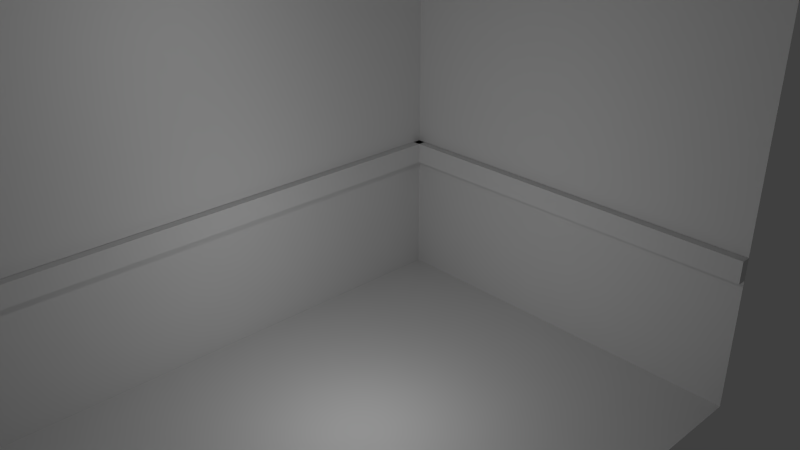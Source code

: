 # Source: bathroom_e.blend  (saved by Blender 2.66.0; exported with 4.5.12 LTS)
import bpy
from mathutils import Matrix  # noqa: F401  (used for matrix-valued properties, if any)

bpy.ops.wm.read_factory_settings(use_empty=True)
scene = bpy.context.scene
scene.name = 'Scene'

# ---- collections
col_collection_1 = bpy.data.collections.new('Collection 1'); scene.collection.children.link(col_collection_1)
col_collection_1.hide_render = True
col_collection_1.hide_viewport = True
col_collection_2 = bpy.data.collections.new('Collection 2'); scene.collection.children.link(col_collection_2)
col_collection_3 = bpy.data.collections.new('Collection 3'); scene.collection.children.link(col_collection_3)
col_collection_3.hide_render = True
col_collection_3.hide_viewport = True
col_collection_4 = bpy.data.collections.new('Collection 4'); scene.collection.children.link(col_collection_4)
col_collection_11 = bpy.data.collections.new('Collection 11'); scene.collection.children.link(col_collection_11)
col_collection_12 = bpy.data.collections.new('Collection 12'); scene.collection.children.link(col_collection_12)
col_collection_12.hide_render = True
col_collection_12.hide_viewport = True
col_collection_20 = bpy.data.collections.new('Collection 20'); scene.collection.children.link(col_collection_20)

# ---- materials (node trees are filled in below, after node groups)
mat_painted_wall_w = bpy.data.materials.new('painted_wall_w')
mat_painted_wall_w.alpha_threshold = 0.0
mat_painted_wall_w.use_transparent_shadow = False
mat_painted_wall_w.roughness = 0.5
mat_painted_wall_w.line_color = (0.0, 0.0, 0.0, 1.0)
mat_wall_e = bpy.data.materials.new('wall_e')
mat_wall_e.alpha_threshold = 0.0
mat_wall_e.use_transparent_shadow = False
mat_wall_e.roughness = 0.5
mat_wall_e.specular_intensity = 0.0
mat_wall_e.line_color = (0.0, 0.0, 0.0, 1.0)
mat_pinated_wall_e = bpy.data.materials.new('pinated_wall_e')
mat_pinated_wall_e.alpha_threshold = 0.0
mat_pinated_wall_e.use_transparent_shadow = False
mat_pinated_wall_e.roughness = 0.5
mat_pinated_wall_e.line_color = (0.0, 0.0, 0.0, 1.0)
mat_wall_w = bpy.data.materials.new('wall_w')
mat_wall_w.alpha_threshold = 0.0
mat_wall_w.use_transparent_shadow = False
mat_wall_w.roughness = 0.5
mat_wall_w.line_color = (0.0, 0.0, 0.0, 1.0)
mat_door = bpy.data.materials.new('door')
mat_door.alpha_threshold = 0.0
mat_door.use_transparent_shadow = False
mat_door.roughness = 0.5
mat_door.line_color = (0.0, 0.0, 0.0, 1.0)
mat_painted_wall_s = bpy.data.materials.new('painted_wall_s')
mat_painted_wall_s.alpha_threshold = 0.0
mat_painted_wall_s.use_transparent_shadow = False
mat_painted_wall_s.roughness = 0.5
mat_painted_wall_s.line_color = (0.0, 0.0, 0.0, 1.0)
mat_wall_s = bpy.data.materials.new('wall_s')
mat_wall_s.alpha_threshold = 0.0
mat_wall_s.use_transparent_shadow = False
mat_wall_s.roughness = 0.5
mat_wall_s.line_color = (0.0, 0.0, 0.0, 1.0)
mat_painted_wall_n = bpy.data.materials.new('painted_wall_n')
mat_painted_wall_n.alpha_threshold = 0.0
mat_painted_wall_n.use_transparent_shadow = False
mat_painted_wall_n.roughness = 0.5
mat_painted_wall_n.specular_intensity = 0.0
mat_painted_wall_n.line_color = (0.0, 0.0, 0.0, 1.0)
mat_wall_n = bpy.data.materials.new('wall_n')
mat_wall_n.alpha_threshold = 0.0
mat_wall_n.use_transparent_shadow = False
mat_wall_n.roughness = 0.5
mat_wall_n.specular_intensity = 0.0
mat_wall_n.line_color = (0.0, 0.0, 0.0, 1.0)
mat_floor = bpy.data.materials.new('floor')
mat_floor.alpha_threshold = 0.0
mat_floor.use_transparent_shadow = False
mat_floor.roughness = 0.5
mat_floor.specular_intensity = 0.0
mat_floor.line_color = (0.0, 0.0, 0.0, 1.0)
mat_ceiling = bpy.data.materials.new('ceiling')
mat_ceiling.alpha_threshold = 0.0
mat_ceiling.use_transparent_shadow = False
mat_ceiling.roughness = 0.5
mat_ceiling.line_color = (0.0, 0.0, 0.0, 1.0)

# ---- material node trees

# ---- world
world_world = bpy.data.worlds.new('World'); scene.world = world_world
world_world.color = (0.05088, 0.05088, 0.05088)
world_world.use_sun_shadow = False
world_world.sun_shadow_jitter_overblur = 0.0
world_world.cycles.sampling_method = 'MANUAL'
world_world.cycles.sample_map_resolution = 256

# ---- cameras
cam_camera = bpy.data.cameras.new('Camera')
cam_camera.clip_end = 100.0
cam_camera.lens = 35.0
cam_camera.sensor_width = 32.0
cam_camera.sensor_height = 18.0
cam_camera.ortho_scale = 7.314
cam_camera.dof.focus_distance = 0.0
cam_camera.dof.aperture_fstop = 128.0

# ---- lights
light_lamp_001 = bpy.data.lights.new('Lamp.001', 'POINT')
light_lamp_001.transmission_factor = 0.0
light_lamp_001.cutoff_distance = 30.0
light_lamp_001.energy = 100.0
light_lamp_001.shadow_buffer_clip_start = 1.001
light_lamp_001.shadow_soft_size = 0.1
light_lamp_001.shadow_maximum_resolution = 0.006
light_lamp_001.use_absolute_resolution = True
light_lamp_001.cycles.use_multiple_importance_sampling = False
light_lamp = bpy.data.lights.new('Lamp', 'POINT')
light_lamp.transmission_factor = 0.0
light_lamp.cutoff_distance = 30.0
light_lamp.energy = 100.0
light_lamp.shadow_buffer_clip_start = 1.001
light_lamp.shadow_soft_size = 0.1
light_lamp.shadow_maximum_resolution = 0.006
light_lamp.use_absolute_resolution = True
light_lamp.cycles.use_multiple_importance_sampling = False

# ---- meshes
me_cube_006 = bpy.data.meshes.new('Cube.006')
me_cube_006.from_pydata([(-1.0, -1.0, 0.125), (-1.0, 1.0, 0.125), (1.0, 1.0, 0.125), (1.0, -1.0, 0.125), (-1.0, 1.0, -0.125), (-1.0, -1.0, -0.125), (1.0, 1.0, -0.125), (1.0, -1.0, -0.125), (1.0, 2.151, -0.125), (-1.0, 2.151, -0.125), (1.0, 2.151, 0.125), (-1.0, 2.151, 0.125)], [], [(3, 2, 1, 0), (0, 1, 4, 5), (6, 4, 9, 8), (2, 3, 7, 6), (3, 0, 5, 7), (4, 1, 11, 9), (2, 6, 8, 10), (11, 10, 8, 9), (1, 2, 10, 11)])
_uv = me_cube_006.uv_layers.new(name='UVMap')
_uv.uv.foreach_set('vector', [1.0, 0.8995, 1.0, 0.9449, 0.0, 0.9449, 0.0, 0.8995, 0.5, 0.25, 0.5, 8.659e-05, 0.625, 8.659e-05, 0.625, 0.25, 0.0, 0.5, 1.0, 0.5, 1.0, 0.5, 0.0, 0.5, 0.5, 0.75, 0.5, 0.5, 0.625, 0.5, 0.625, 0.75, 0.5, 0.5, 0.5, 0.25, 0.625, 0.25, 0.625, 0.5, 0.625, 8.659e-05, 0.5, 8.659e-05, 0.5, 8.659e-05, 0.625, 8.659e-05, 0.5, 0.75, 0.625, 0.75, 0.625, 0.75, 0.5, 0.75, 1.0, 0.9908, 0.0, 0.9908, 0.0, 0.8842, 1.0, 0.8842, 0.0, 0.9449, 1.0, 0.9449, 1.0, 0.971, 0.0, 0.971])
me_cube_006.materials.append(mat_painted_wall_w)
me_cube_006.use_remesh_preserve_volume = False
me_cube_006.use_remesh_preserve_attributes = False
me_cube_006.use_mirror_vertex_groups = False
me_cube_006.update()
me_cube_002 = bpy.data.meshes.new('Cube.002')
me_cube_002.from_pydata([(1.0, -1.0, -1.0), (-1.0, -1.0, -1.0), (1.0, -1.0, 1.0), (-1.0, -1.0, 1.0)], [], [(0, 1, 3, 2)])
_uv = me_cube_002.uv_layers.new(name='UVMap')
_uv.uv.foreach_set('vector', [0.0, 0.0, 1.0, 0.0, 1.0, 1.0, 5.071e-07, 1.0])
me_cube_002.materials.append(mat_wall_e)
me_cube_002.use_remesh_preserve_volume = False
me_cube_002.use_remesh_preserve_attributes = False
me_cube_002.use_mirror_vertex_groups = False
me_cube_002.update()
me_cube_007 = bpy.data.meshes.new('Cube.007')
me_cube_007.from_pydata([(-1.0, -1.0, 0.125), (-1.0, 1.0, 0.125), (1.0, 1.0, 0.125), (1.0, -1.0, 0.125), (-1.0, 1.0, -0.125), (-1.0, -1.0, -0.125), (1.0, 1.0, -0.125), (1.0, -1.0, -0.125), (1.0, 2.151, -0.125), (-1.0, 2.151, -0.125), (1.0, 2.151, 0.125), (-1.0, 2.151, 0.125)], [], [(3, 2, 1, 0), (0, 1, 4, 5), (6, 4, 9, 8), (2, 3, 7, 6), (3, 0, 5, 7), (4, 1, 11, 9), (2, 6, 8, 10), (11, 10, 8, 9), (1, 2, 10, 11)])
_uv = me_cube_007.uv_layers.new(name='UVMap')
_uv.uv.foreach_set('vector', [0.0, 0.9947, 0.0, 0.926, 1.0, 0.926, 1.0, 0.9947, 0.5, 0.25, 0.5, 8.659e-05, 0.625, 8.659e-05, 0.625, 0.25, 0.0, 0.5, 1.0, 0.5, 1.0, 0.5, 0.0, 0.5, 0.5, 0.75, 0.5, 0.5, 0.625, 0.5, 0.625, 0.75, 0.5, 0.5, 0.5, 0.25, 0.625, 0.25, 0.625, 0.5, 0.625, 8.659e-05, 0.5, 8.659e-05, 0.5, 8.659e-05, 0.625, 8.659e-05, 0.5, 0.75, 0.625, 0.75, 0.625, 0.75, 0.5, 0.75, 1.0, 0.9891, 0.0, 0.9891, 0.0, 0.8859, 1.0, 0.8859, 1.0, 0.926, 0.0, 0.926, 0.0, 0.8865, 1.0, 0.8865])
me_cube_007.materials.append(mat_pinated_wall_e)
me_cube_007.use_remesh_preserve_volume = False
me_cube_007.use_remesh_preserve_attributes = False
me_cube_007.use_mirror_vertex_groups = False
me_cube_007.update()
me_cube_004 = bpy.data.meshes.new('Cube.004')
me_cube_004.from_pydata([(1.0, 1.0, -1.0), (-1.0, 1.0, -1.0), (1.0, 1.0, 1.0), (-1.0, 1.0, 1.0)], [], [(2, 3, 1, 0)])
_uv = me_cube_004.uv_layers.new(name='UV coord')
_uv.uv.foreach_set('vector', [1.0, 1.0, 0.0, 1.0, 1.4e-07, 0.0, 1.0, 0.0])
me_cube_004.materials.append(mat_wall_w)
me_cube_004.use_remesh_preserve_volume = False
me_cube_004.use_remesh_preserve_attributes = False
me_cube_004.use_mirror_vertex_groups = False
me_cube_004.update()
me_cube_011 = bpy.data.meshes.new('Cube.011')
me_cube_011.from_pydata([(-2.006, 0.01921, -1.0), (-2.006, 2.019, -1.0), (-0.006212, 2.019, -1.0), (-0.006212, 0.01921, -1.0), (-2.006, 0.01921, 1.0), (-2.006, 2.019, 1.0), (-0.006212, 2.019, 1.0), (-0.006212, 0.01921, 1.0)], [], [(4, 5, 1, 0), (5, 6, 2, 1), (6, 7, 3, 2), (7, 4, 0, 3), (0, 1, 2, 3), (7, 6, 5, 4)])
_uv = me_cube_011.uv_layers.new(name='UVMap')
_uv.uv.foreach_set('vector', [0.1184, 0.1471, 0.1184, 0.8757, 0.03452, 0.8757, 0.03452, 0.1471, 0.1245, 0.4134, 0.1245, 0.5229, 0.06134, 0.5229, 0.06134, 0.4134, 1.0, 1.0, 0.0, 1.0, 0.0, 0.0, 1.0, 0.0, 0.1245, 0.1943, 0.1245, 0.3038, 0.06134, 0.3038, 0.06134, 0.1943, 0.05574, 0.5038, 0.1383, 0.5038, 0.1383, 0.6133, 0.05574, 0.6133, 0.05574, 0.2847, 0.1383, 0.2847, 0.1383, 0.3942, 0.05574, 0.3942])
me_cube_011.materials.append(mat_door)
me_cube_011.use_remesh_preserve_volume = False
me_cube_011.use_remesh_preserve_attributes = False
me_cube_011.use_mirror_vertex_groups = False
me_cube_011.update()
me_cube_010 = bpy.data.meshes.new('Cube.010')
me_cube_010.from_pydata([(1.0, 0.7857, 1.0), (-1.0, 1.0, -1.0), (1.0, 1.0, -1.0), (-1.0, 0.7857, -1.0), (1.0, 0.7857, -1.0), (-1.0, 1.0, 1.0), (1.0, 1.0, 1.0), (-1.0, 0.7857, 1.0), (-1.0, 0.0, 1.0), (1.0, 0.0, 1.0), (-1.0, 1.0, 0.8769), (1.0, 0.7857, 0.8769), (1.0, 1.0, 0.8769), (-1.0, 0.7857, 0.8769), (-1.0, 0.0, 0.8769), (1.0, 0.0, 0.8769)], [], [(13, 10, 1, 3), (10, 12, 2, 1), (12, 11, 4, 2), (3, 1, 2, 4), (0, 6, 5, 7), (9, 0, 7, 8), (14, 13, 11, 15), (11, 13, 3, 4), (6, 0, 11, 12), (8, 7, 13, 14), (5, 6, 12, 10), (7, 5, 10, 13), (0, 9, 15, 11)])
_uv = me_cube_010.uv_layers.new(name='UVMap')
_uv.uv.foreach_set('vector', [0.2588, 0.7798, 0.2247, 0.7032, 0.3388, 0.09014, 0.3759, 0.1235, 0.2247, 0.7032, 0.06648, 0.6473, 0.03416, 0.09014, 0.3388, 0.09014, 0.6949, 0.8964, 0.6949, 0.9886, 0.2778, 0.9886, 0.2778, 0.8964, 0.3394, 0.0001052, 0.3388, 0.09014, 0.03416, 0.09014, 0.03467, 0.0001053, 0.04458, 0.7288, 0.07111, 0.6894, 0.2137, 0.7508, 0.2328, 0.8275, 0.02735, 0.8951, 0.04458, 0.7288, 0.2328, 0.8275, 0.2155, 0.9938, 0.3761, 0.7601, 0.3761, 0.5359, 0.6298, 0.5359, 0.6298, 0.7601, 0.6298, 0.5359, 0.3761, 0.5359, 0.3761, 0.0001053, 0.6298, 0.0001052, 0.7222, 0.8964, 0.7222, 0.9886, 0.6949, 0.9886, 0.6949, 0.8964, 0.2155, 0.9938, 0.2328, 0.8275, 0.2443, 0.8336, 0.2271, 0.9999, 0.2137, 0.7508, 0.07111, 0.6894, 0.06648, 0.6473, 0.2247, 0.7032, 0.2328, 0.8275, 0.2137, 0.7508, 0.2247, 0.7032, 0.2588, 0.7798, 0.1375, 0.9761, 0.04622, 0.9761, 0.04622, 0.901, 0.1375, 0.901])
me_cube_010.materials.append(mat_painted_wall_s)
me_cube_010.use_remesh_preserve_volume = False
me_cube_010.use_remesh_preserve_attributes = False
me_cube_010.use_mirror_vertex_groups = False
me_cube_010.update()
me_cube_009 = bpy.data.meshes.new('Cube.009')
me_cube_009.from_pydata([(-1.0, -1.0, 0.125), (-1.0, 1.0, 0.125), (1.0, 1.0, 0.125), (1.0, -1.0, 0.125), (-1.0, 1.0, -0.125), (-1.0, -1.0, -0.125), (1.0, 1.0, -0.125), (1.0, -1.0, -0.125), (1.0, 2.151, -0.125), (-1.0, 2.151, -0.125), (1.0, 2.151, 0.125), (-1.0, 2.151, 0.125), (-0.4444, 1.0, 0.125), (0.4444, 1.0, 0.125), (0.4444, -1.0, 0.125), (-0.4444, -1.0, 0.125), (0.4444, 1.0, -0.125), (-0.4444, 1.0, -0.125), (-0.4444, -1.0, -0.125), (0.4444, -1.0, -0.125), (0.4444, 2.151, -0.125), (-0.4444, 2.151, -0.125), (-0.4444, 2.151, 0.125), (0.4444, 2.151, 0.125)], [], [(15, 12, 1, 0), (0, 1, 4, 5), (17, 4, 9, 21), (2, 3, 7, 6), (15, 0, 5, 18), (4, 1, 11, 9), (2, 6, 8, 10), (23, 10, 8, 20), (13, 2, 10, 23), (3, 2, 13, 14), (6, 16, 20, 8), (3, 14, 19, 7), (19, 14, 23, 20), (11, 22, 21, 9), (15, 18, 21, 22), (1, 12, 22, 11)])
_uv = me_cube_009.uv_layers.new(name='UVMap')
_uv.uv.foreach_set('vector', [0.348, 0.9863, 0.348, 0.9226, 0.652, 0.9226, 0.652, 0.9863, 0.5, 0.25, 0.5, 8.659e-05, 0.625, 8.659e-05, 0.625, 0.25, 0.6667, 0.5, 1.0, 0.5, 1.0, 0.5, 0.6667, 0.5, 0.5, 0.75, 0.5, 0.5, 0.625, 0.5, 0.625, 0.75, 0.5, 0.3334, 0.5, 0.25, 0.625, 0.25, 0.625, 0.3334, 0.625, 8.659e-05, 0.5, 8.659e-05, 0.5, 8.659e-05, 0.625, 8.659e-05, 0.5, 0.75, 0.625, 0.75, 0.625, 0.75, 0.5, 0.75, 0.2778, 0.9885, 0.0, 0.9885, 0.0, 0.8865, 0.2778, 0.8865, 0.673, 0.9174, 0.327, 0.9174, 0.327, 0.8821, 0.673, 0.8821, 0.327, 0.9788, 0.327, 0.9174, 0.673, 0.9174, 0.673, 0.9788, 0.0, 0.5, 0.3333, 0.5, 0.3333, 0.5, 0.0, 0.5, 0.5, 0.5, 0.5, 0.4167, 0.625, 0.4167, 0.625, 0.5, 0.5, 0.4167, 0.0, 0.0, 0.3333, 0.875, 0.0, 0.0, 1.0, 0.9885, 0.7222, 0.9885, 0.7222, 0.8865, 1.0, 0.8865, 0.625, 0.3334, 0.0, 0.0, 0.6667, 1.0, 0.0, 0.0, 0.652, 0.9226, 0.348, 0.9226, 0.348, 0.8859, 0.652, 0.8859])
me_cube_009.materials.append(mat_painted_wall_s)
me_cube_009.use_remesh_preserve_volume = False
me_cube_009.use_remesh_preserve_attributes = False
me_cube_009.use_mirror_vertex_groups = False
me_cube_009.update()
me_cube_003 = bpy.data.meshes.new('Cube.003')
me_cube_003.from_pydata([(-1.0, -1.0, -1.0), (-1.0, 1.0, -1.0), (-1.0, -1.0, 1.0), (-1.0, 1.0, 1.0), (-1.0, -1.0, 0.5556), (-1.0, 1.0, 0.5556), (-1.0, 0.4444, 1.0), (-1.0, -0.4444, 1.0), (-1.0, 0.4444, -1.0), (-1.0, -0.4444, -1.0), (-1.0, -0.4444, 0.5556), (-1.0, 0.4444, 0.5556)], [], [(11, 5, 3, 6), (8, 1, 5, 11), (4, 10, 7, 2), (10, 11, 6, 7), (0, 9, 10, 4)])
_uv = me_cube_003.uv_layers.new(name='UVMap')
_uv.uv.foreach_set('vector', [0.7222, 0.7778, 1.0, 0.7778, 1.0, 1.0, 0.7222, 1.0, 0.7222, 0.0, 1.0, 0.0, 1.0, 0.7778, 0.7222, 0.7778, 1.513e-07, 0.7778, 0.2778, 0.7778, 0.2778, 1.0, 1.513e-07, 1.0, 0.2778, 0.7778, 0.7222, 0.7778, 0.7222, 1.0, 0.2778, 1.0, 0.0, 0.0, 0.2778, 0.0, 0.2778, 0.7778, 1.513e-07, 0.7778])
me_cube_003.materials.append(mat_wall_s)
me_cube_003.use_remesh_preserve_volume = False
me_cube_003.use_remesh_preserve_attributes = False
me_cube_003.use_mirror_vertex_groups = False
me_cube_003.update()
me_cube_008 = bpy.data.meshes.new('Cube.008')
me_cube_008.from_pydata([(-1.0, -1.0, 0.125), (-1.0, 1.0, 0.125), (1.0, 1.0, 0.125), (1.0, -1.0, 0.125), (-1.0, 1.0, -0.125), (-1.0, -1.0, -0.125), (1.0, 1.0, -0.125), (1.0, -1.0, -0.125), (1.0, 2.151, -0.125), (-1.0, 2.151, -0.125), (1.0, 2.151, 0.125), (-1.0, 2.151, 0.125)], [], [(3, 2, 1, 0), (0, 1, 4, 5), (6, 4, 9, 8), (2, 3, 7, 6), (3, 0, 5, 7), (4, 1, 11, 9), (2, 6, 8, 10), (11, 10, 8, 9), (1, 2, 10, 11)])
_uv = me_cube_008.uv_layers.new(name='UVMap')
_uv.uv.foreach_set('vector', [1.0, 0.8941, 1.0, 0.949, 0.0, 0.9489, 0.0, 0.8941, 0.5, 0.25, 0.5, 8.659e-05, 0.625, 8.659e-05, 0.625, 0.25, 0.0, 0.5, 1.0, 0.5, 1.0, 0.5, 0.0, 0.5, 0.5, 0.75, 0.5, 0.5, 0.625, 0.5, 0.625, 0.75, 0.5, 0.5, 0.5, 0.25, 0.625, 0.25, 0.625, 0.5, 0.625, 8.659e-05, 0.5, 8.659e-05, 0.5, 8.659e-05, 0.625, 8.659e-05, 0.5, 0.75, 0.625, 0.75, 0.625, 0.75, 0.5, 0.75, 1.0, 0.9872, 0.0, 0.9872, 0.0, 0.8878, 1.0, 0.8878, 0.0, 0.9489, 1.0, 0.949, 1.0, 0.9805, -5.298e-08, 0.9805])
me_cube_008.materials.append(mat_painted_wall_n)
me_cube_008.use_remesh_preserve_volume = False
me_cube_008.use_remesh_preserve_attributes = False
me_cube_008.use_mirror_vertex_groups = False
me_cube_008.update()
me_cube_005 = bpy.data.meshes.new('Cube.005')
me_cube_005.from_pydata([(1.0, 1.0, -1.0), (1.0, -1.0, -1.0), (1.0, 1.0, 1.0), (1.0, -1.0, 1.0)], [], [(0, 1, 3, 2)])
_uv = me_cube_005.uv_layers.new(name='UVMap')
_uv.uv.foreach_set('vector', [0.0, 0.0, 1.0, 0.0, 1.0, 1.0, 2.178e-07, 1.0])
me_cube_005.materials.append(mat_wall_n)
me_cube_005.use_remesh_preserve_volume = False
me_cube_005.use_remesh_preserve_attributes = False
me_cube_005.use_mirror_vertex_groups = False
me_cube_005.update()
me_cube = bpy.data.meshes.new('Cube')
me_cube.from_pydata([(1.0, 1.0, -1.0), (1.0, -1.0, -1.0), (-1.0, -1.0, -1.0), (-1.0, 1.0, -1.0)], [], [(0, 3, 2, 1)])
_uv = me_cube.uv_layers.new(name='UVMap')
_uv.uv.foreach_set('vector', [0.0, -5.96e-08, 1.0, 5.96e-08, 1.0, 1.0, 0.0, 1.0])
me_cube.materials.append(mat_floor)
me_cube.use_remesh_preserve_volume = False
me_cube.use_remesh_preserve_attributes = False
me_cube.use_mirror_vertex_groups = False
me_cube.update()
me_cube_001 = bpy.data.meshes.new('Cube.001')
me_cube_001.from_pydata([(1.0, 1.0, 1.0), (1.0, -1.0, 1.0), (-1.0, -1.0, 1.0), (-1.0, 1.0, 1.0)], [], [(0, 1, 2, 3)])
_uv = me_cube_001.uv_layers.new(name='UVMap')
_uv.uv.foreach_set('vector', [1.0, 1.0, 1.0, 0.0, 0.0, 4.538e-07, 1.702e-07, 1.0])
me_cube_001.materials.append(mat_ceiling)
me_cube_001.use_remesh_preserve_volume = False
me_cube_001.use_remesh_preserve_attributes = False
me_cube_001.use_mirror_vertex_groups = False
me_cube_001.update()

# ---- objects
ob_wood_wall = bpy.data.objects.new('wood_wall', me_cube_006)
ob_wall_e = bpy.data.objects.new('wall_e', me_cube_002)
ob_wood_wall_001 = bpy.data.objects.new('wood_wall.001', me_cube_007)
ob_wall_w = bpy.data.objects.new('wall_w', me_cube_004)
ob_door = bpy.data.objects.new('door', me_cube_011)
ob_door_frame = bpy.data.objects.new('door_frame', me_cube_010)
ob_wood_wall_003 = bpy.data.objects.new('wood_wall.003', me_cube_009)
ob_wall_s = bpy.data.objects.new('wall_s', me_cube_003)
ob_wood_wall_002 = bpy.data.objects.new('wood_wall.002', me_cube_008)
ob_wall_n = bpy.data.objects.new('wall_n', me_cube_005)
ob_floor = bpy.data.objects.new('floor', me_cube)
ob_ceiling = bpy.data.objects.new('ceiling', me_cube_001)
ob_lamp_001 = bpy.data.objects.new('Lamp.001', light_lamp_001)
ob_lamp = bpy.data.objects.new('Lamp', light_lamp)
ob_camera = bpy.data.objects.new('Camera', cam_camera)

# ---- transforms, parenting, visibility, modifiers, constraints
ob_wood_wall.location = (0.0, -4.438, 3.25)
ob_wood_wall.scale = (7.0, 0.06347, 2.0)
ob_wood_wall.lineart.crease_threshold = 0.0
ob_wall_e.location = (0.0, 0.0, 4.5)
ob_wall_e.scale = (7.0, 4.5, 4.5)
ob_wall_e.lock_rotations_4d = False
ob_wall_e.empty_display_type = 'ARROWS'
ob_wall_e.lineart.crease_threshold = 0.0
ob_wood_wall_001.location = (0.0, 4.431, 3.25)
ob_wood_wall_001.rotation_euler = (0.0, 0.0, 3.142)
ob_wood_wall_001.scale = (7.0, 0.06347, 2.0)
ob_wood_wall_001.lineart.crease_threshold = 0.0
ob_wall_w.location = (0.0, 0.0, 4.5)
ob_wall_w.scale = (7.0, 4.5, 4.5)
ob_wall_w.lock_rotations_4d = False
ob_wall_w.empty_display_type = 'ARROWS'
ob_wall_w.lineart.crease_threshold = 0.0
ob_door.location = (-6.882, -1.576, 3.269)
ob_door.scale = (0.1, 1.55, 3.253)
ob_door.lineart.crease_threshold = 0.0
ob_door_frame.location = (-6.928, 0.0, 3.5)
ob_door_frame.scale = (0.15, 2.0, 3.5)
ob_door_frame.lineart.crease_threshold = 0.0
_m = ob_door_frame.modifiers.new('Mirror', 'MIRROR')
_m.use_axis = (False, True, False)
ob_wood_wall_003.location = (-6.925, 0.0, 3.25)
ob_wood_wall_003.rotation_euler = (0.0, 0.0, -1.571)
ob_wood_wall_003.scale = (4.5, 0.06347, 2.0)
ob_wood_wall_003.lineart.crease_threshold = 0.0
ob_wall_s.location = (0.0, 0.0, 4.5)
ob_wall_s.scale = (7.0, 4.5, 4.5)
ob_wall_s.lock_rotations_4d = False
ob_wall_s.empty_display_type = 'ARROWS'
ob_wall_s.lineart.crease_threshold = 0.0
ob_wood_wall_002.location = (6.929, 0.0, 3.25)
ob_wood_wall_002.rotation_euler = (0.0, 0.0, 1.571)
ob_wood_wall_002.scale = (4.5, 0.06347, 2.0)
ob_wood_wall_002.lineart.crease_threshold = 0.0
ob_wall_n.location = (0.0, 0.0, 4.5)
ob_wall_n.scale = (7.0, 4.5, 4.5)
ob_wall_n.lock_rotations_4d = False
ob_wall_n.empty_display_type = 'ARROWS'
ob_wall_n.lineart.crease_threshold = 0.0
ob_floor.location = (0.0, 0.0, 4.5)
ob_floor.scale = (7.0, 4.5, 4.5)
ob_floor.lock_rotations_4d = False
ob_floor.empty_display_type = 'ARROWS'
ob_floor.lineart.crease_threshold = 0.0
ob_ceiling.location = (0.0, 0.0, 4.49)
ob_ceiling.scale = (7.0, 4.5, 4.5)
ob_ceiling.lock_rotations_4d = False
ob_ceiling.empty_display_type = 'ARROWS'
ob_ceiling.lineart.crease_threshold = 0.0
ob_lamp_001.location = (1.017, 6.469e-07, 3.286)
ob_lamp_001.rotation_euler = (0.6503, 0.05522, 1.866)
ob_lamp_001.lock_rotations_4d = False
ob_lamp_001.empty_display_type = 'ARROWS'
ob_lamp_001.color = (0.0, 0.0, 0.0, 0.0)
ob_lamp_001.lineart.crease_threshold = 0.0
ob_lamp.location = (0.0, 0.0, 8.0)
ob_lamp.rotation_euler = (0.6503, 0.05522, 1.866)
ob_lamp.lock_rotations_4d = False
ob_lamp.empty_display_type = 'ARROWS'
ob_lamp.color = (0.0, 0.0, 0.0, 0.0)
ob_lamp.lineart.crease_threshold = 0.0
ob_camera.location = (-8.03, -10.71, 11.33)
ob_camera.rotation_euler = (1.123, -2.406e-08, -7.039)
ob_camera.scale = (1.0, 1.0, 1.0)
ob_camera.lock_rotations_4d = False
ob_camera.empty_display_type = 'ARROWS'
ob_camera.color = (0.0, 0.0, 0.0, 0.0)
ob_camera.display_type = 'WIRE'
ob_camera.lineart.crease_threshold = 0.0

# ---- collection membership
col_collection_1.objects.link(ob_wood_wall)
col_collection_1.objects.link(ob_wall_e)
col_collection_2.objects.link(ob_wood_wall_001)
col_collection_2.objects.link(ob_wall_w)
col_collection_3.objects.link(ob_door)
col_collection_3.objects.link(ob_door_frame)
col_collection_3.objects.link(ob_wood_wall_003)
col_collection_3.objects.link(ob_wall_s)
col_collection_4.objects.link(ob_wood_wall_002)
col_collection_4.objects.link(ob_wall_n)
col_collection_11.objects.link(ob_floor)
col_collection_12.objects.link(ob_ceiling)
col_collection_20.objects.link(ob_lamp_001)
col_collection_20.objects.link(ob_lamp)
col_collection_20.objects.link(ob_camera)

# ---- scene / render settings (as saved in the file)
scene.camera = ob_camera
scene.frame_start = 1; scene.frame_end = 50; scene.frame_set(1)
scene.render.engine = 'BLENDER_EEVEE_NEXT'
scene.render.image_settings.color_mode = 'RGB'
scene.render.image_settings.compression = 90
scene.render.resolution_percentage = 50
scene.render.dither_intensity = 0.0
scene.render.bake_margin = 2
scene.cycles.use_denoising = False
scene.cycles.samples = 10
scene.cycles.sampling_pattern = 'TABULATED_SOBOL'
scene.cycles.light_sampling_threshold = 0.0
scene.cycles.use_adaptive_sampling = False
scene.cycles.use_light_tree = False
scene.cycles.blur_glossy = 0.0
scene.cycles.volume_bounces = 1
scene.cycles.pixel_filter_type = 'GAUSSIAN'
scene.cycles.sample_clamp_indirect = 0.0
scene.view_settings.view_transform = 'Standard'
bpy.context.view_layer.update()
